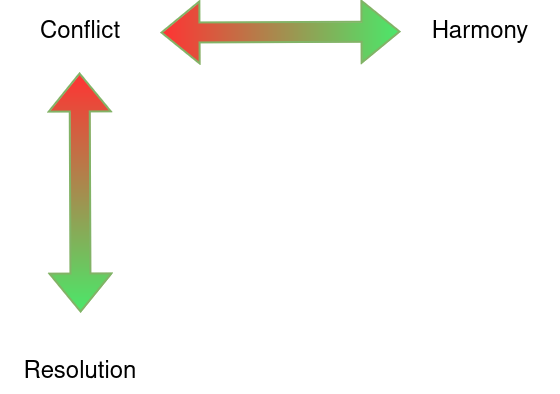

The diagram above was exported from draw.io. Its source (the exported page's mxGraphModel, read from the mxfile embedded in the PNG):
<mxGraphModel dx="1195" dy="752" grid="1" gridSize="10" guides="1" tooltips="1" connect="1" arrows="1" fold="1" page="1" pageScale="1" pageWidth="850" pageHeight="1100" math="0" shadow="0">
  <root>
    <mxCell id="0" />
    <mxCell id="1" parent="0" />
    <mxCell id="2" value="" style="shape=flexArrow;endArrow=classic;startArrow=classic;html=1;rounded=0;fillColor=#4AE86A;gradientColor=#FF3333;strokeColor=#82b366;gradientDirection=north;" edge="1" parent="1">
      <mxGeometry width="100" height="100" relative="1" as="geometry">
        <mxPoint x="80" y="180" as="sourcePoint" />
        <mxPoint x="79.5" y="60" as="targetPoint" />
      </mxGeometry>
    </mxCell>
    <mxCell id="3" value="Conflict" style="text;html=1;align=center;verticalAlign=middle;whiteSpace=wrap;rounded=0;" vertex="1" parent="1">
      <mxGeometry x="40" y="30" width="80" height="20" as="geometry" />
    </mxCell>
    <mxCell id="4" value="Resolution" style="text;html=1;align=center;verticalAlign=middle;whiteSpace=wrap;rounded=0;" vertex="1" parent="1">
      <mxGeometry x="50" y="200" width="60" height="20" as="geometry" />
    </mxCell>
    <mxCell id="5" value="" style="shape=flexArrow;endArrow=classic;startArrow=classic;html=1;rounded=0;fillColor=#4AE86A;gradientColor=#FF3333;strokeColor=#82b366;gradientDirection=west;" edge="1" parent="1">
      <mxGeometry width="100" height="100" relative="1" as="geometry">
        <mxPoint x="120" y="40" as="sourcePoint" />
        <mxPoint x="240" y="39.5" as="targetPoint" />
      </mxGeometry>
    </mxCell>
    <mxCell id="6" value="Harmony" style="text;html=1;align=center;verticalAlign=middle;whiteSpace=wrap;rounded=0;" vertex="1" parent="1">
      <mxGeometry x="240" y="30" width="80" height="20" as="geometry" />
    </mxCell>
  </root>
</mxGraphModel>